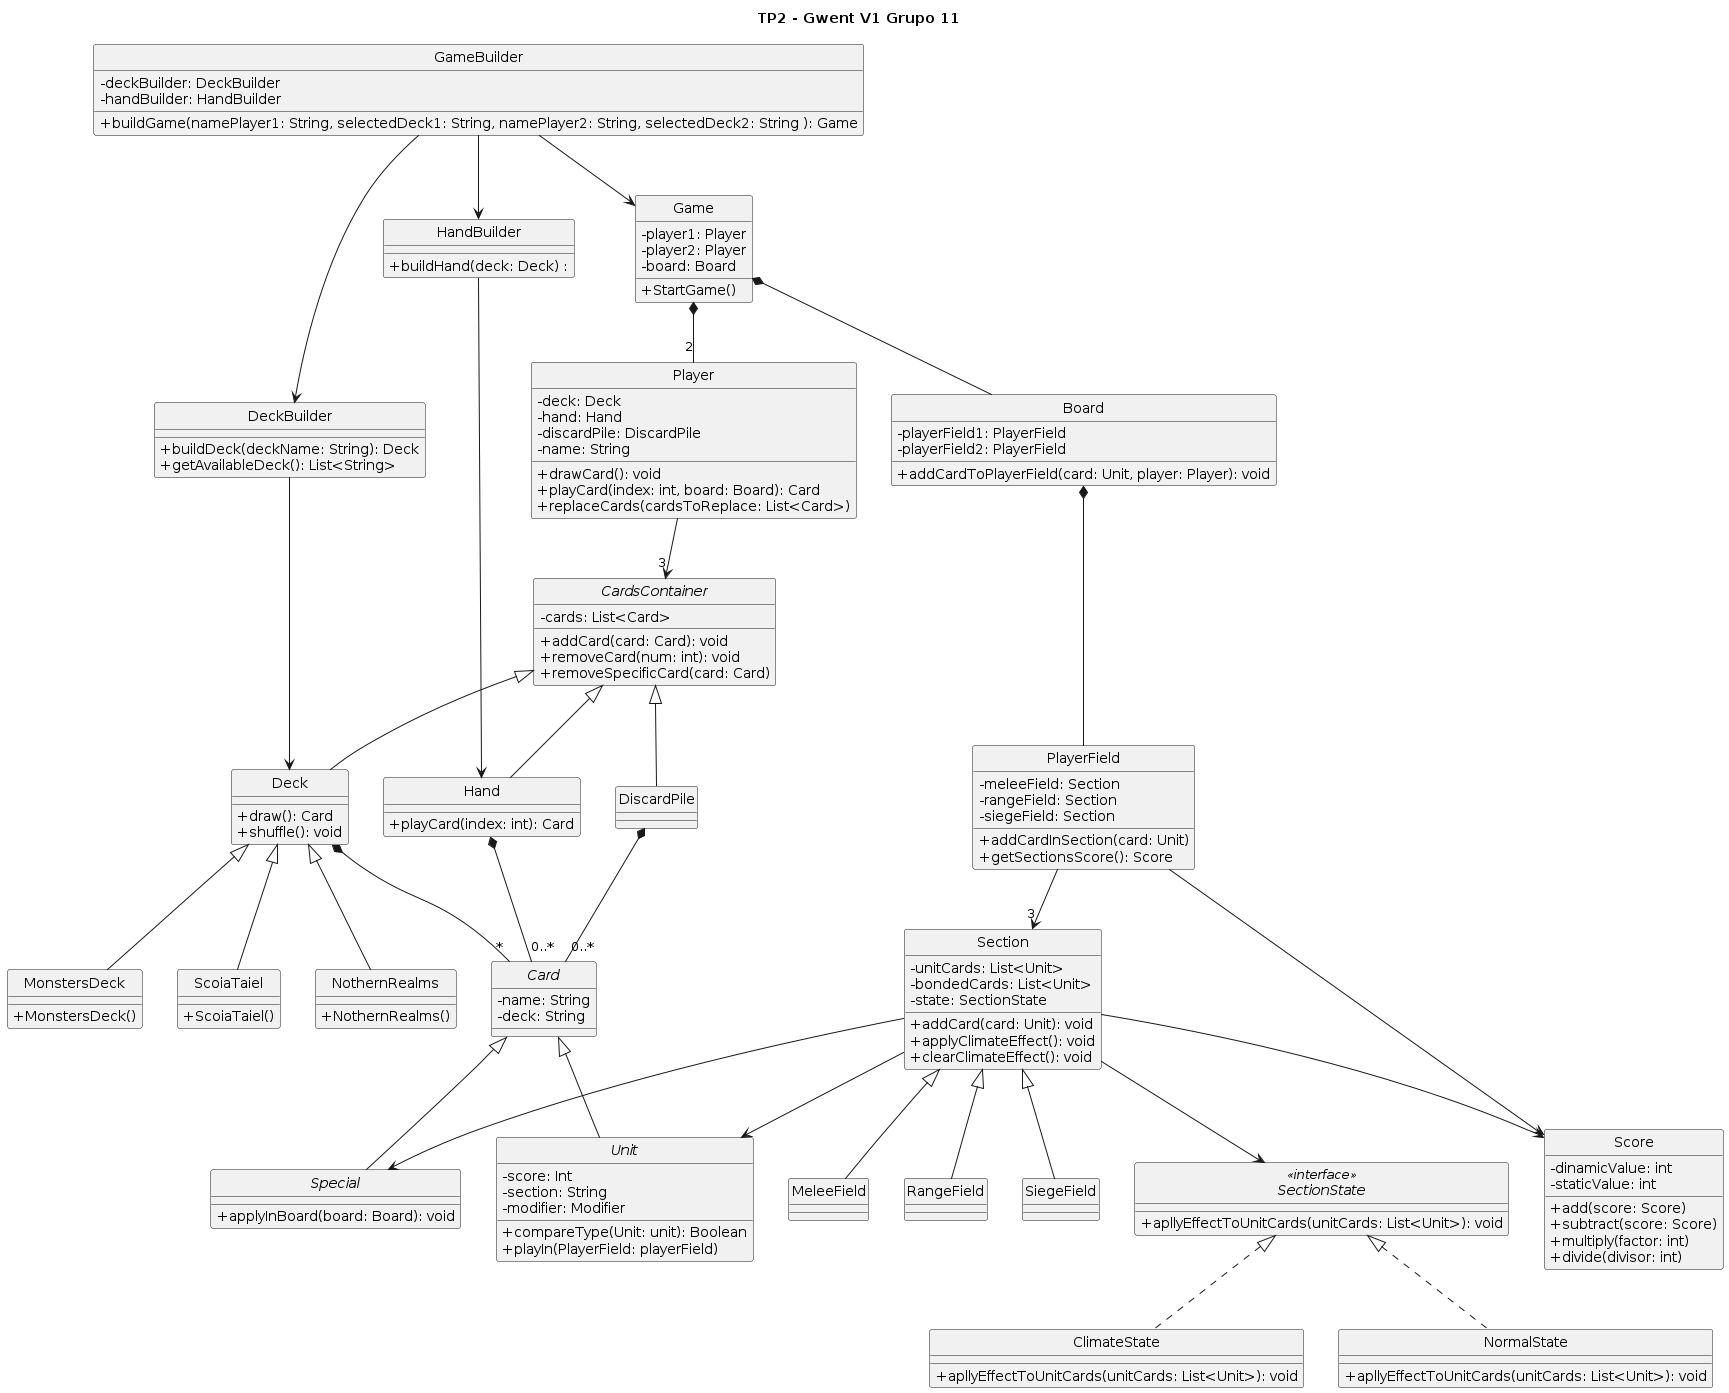

The diagram above was rendered by PlantUML. Its source (embedded in the PNG):
@startuml Diagrama de Clases

skinparam monochrome true
hide circle
skinparam classAttributeIconSize 0

title TP2 - Gwent V1 Grupo 11

class GameBuilder {
    - deckBuilder: DeckBuilder
    - handBuilder: HandBuilder
    + buildGame(namePlayer1: String, selectedDeck1: String, namePlayer2: String, selectedDeck2: String ): Game
}

class DeckBuilder {
    + buildDeck(deckName: String): Deck
    + getAvailableDeck(): List<String>
}

class HandBuilder {
    + buildHand(deck: Deck) :
}

class Game {
    - player1: Player
    - player2: Player
    - board: Board
    + StartGame()
}

class Board {
    - playerField1: PlayerField
    - playerField2: PlayerField
    + addCardToPlayerField(card: Unit, player: Player): void
}

class Section {
    - unitCards: List<Unit>
    - bondedCards: List<Unit>
    - state: SectionState
    + addCard(card: Unit): void
    + applyClimateEffect(): void
    + clearClimateEffect(): void
}

interface SectionState <<interface>>{
    + apllyEffectToUnitCards(unitCards: List<Unit>): void
}

class ClimateState {
    + apllyEffectToUnitCards(unitCards: List<Unit>): void
}

class NormalState {
    + apllyEffectToUnitCards(unitCards: List<Unit>): void
}

class Player {
    - deck: Deck
    - hand: Hand
    - discardPile: DiscardPile
    - name: String
    + drawCard(): void
    + playCard(index: int, board: Board): Card
    + replaceCards(cardsToReplace: List<Card>)
}

class Score {
    - dinamicValue: int
    - staticValue: int
    + add(score: Score)
    + subtract(score: Score)
    + multiply(factor: int)
    + divide(divisor: int)
}

abstract class CardsContainer {
    - cards: List<Card>
    + addCard(card: Card): void
    + removeCard(num: int): void
    + removeSpecificCard(card: Card)
}

class Deck {
    + draw(): Card
    + shuffle(): void
}

class MonstersDeck {
    + MonstersDeck()
}

class ScoiaTaiel {
    + ScoiaTaiel()
}

class NothernRealms {
    + NothernRealms()
}

class Hand {
    + playCard(index: int): Card
}

class DiscardPile {
}

abstract class Card {
    - name: String
    - deck: String
}

abstract class Unit {
    - score: Int
    - section: String
    - modifier: Modifier 
    + compareType(Unit: unit): Boolean
    + playIn(PlayerField: playerField)
}

abstract class Special {
    + applyInBoard(board: Board): void
}

class PlayerField {
    - meleeField: Section
    - rangeField: Section
    - siegeField: Section
    + addCardInSection(card: Unit)
    + getSectionsScore(): Score
}

class MeleeField
class RangeField
class SiegeField 

GameBuilder --> Game
GameBuilder --> DeckBuilder
GameBuilder --> HandBuilder
DeckBuilder --> Deck
HandBuilder --> Hand
Game *-- "2" Player
Game *-- Board

Board   *-- PlayerField
PlayerField --> "3" Section
Section <|-- MeleeField
Section <|-- RangeField
Section <|-- SiegeField
Section --> Unit
Section --> Special
Section  --> Score
Section --> SectionState
SectionState <|.. ClimateState
SectionState <|.. NormalState

PlayerField --> Score
Player  --> "3" CardsContainer

CardsContainer <|-- DiscardPile
CardsContainer <|-- Deck
CardsContainer <|-- Hand

Deck *-- "*" Card
Deck <|-- MonstersDeck
Deck <|-- NothernRealms
Deck <|-- ScoiaTaiel

Hand *-- "0..*" Card
DiscardPile *-- "0..*" Card

Card <|-- Unit
Card <|-- Special

@enduml